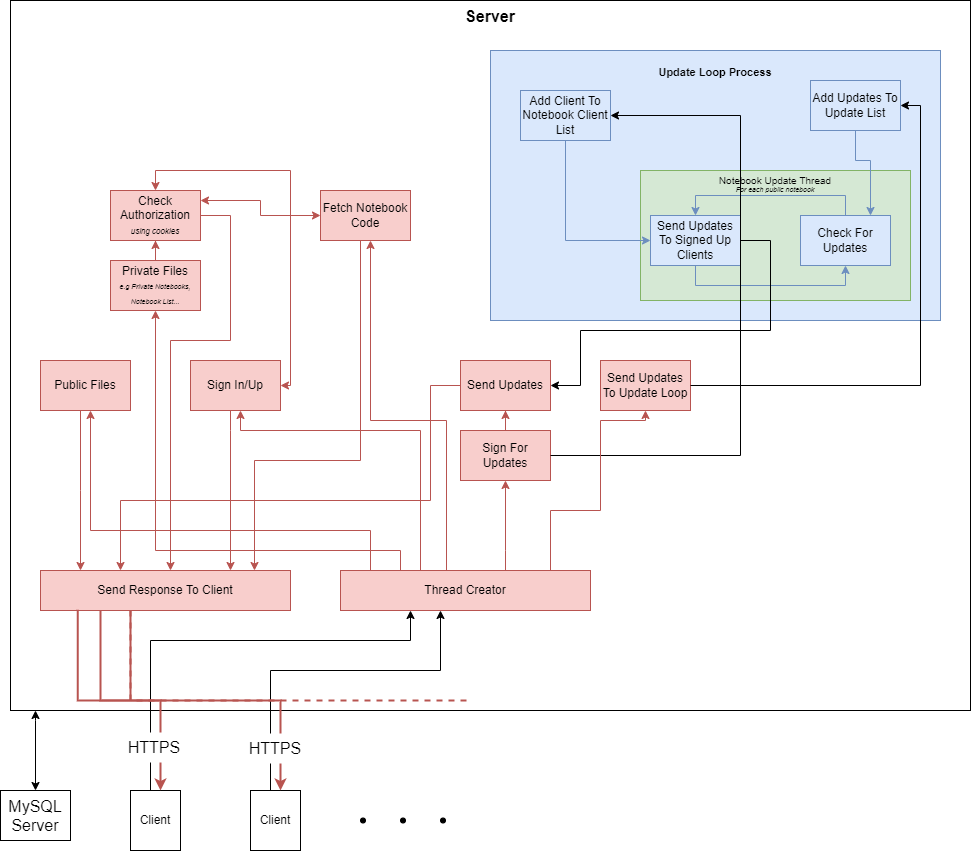

The diagram above was exported from draw.io. Its source (the exported page's mxGraphModel, read from the mxfile embedded in the PNG):
<mxGraphModel dx="870" dy="1686" grid="1" gridSize="10" guides="1" tooltips="1" connect="1" arrows="1" fold="1" page="1" pageScale="1" pageWidth="850" pageHeight="1100" math="0" shadow="0">
  <root>
    <mxCell id="0" />
    <mxCell id="1" parent="0" />
    <mxCell id="CVxLGkxYZ4HPC-WI7mvg-77" value="&lt;font size=&quot;1&quot;&gt;&lt;b style=&quot;font-size: 16px&quot;&gt;Server&lt;/b&gt;&lt;/font&gt;" style="rounded=0;whiteSpace=wrap;html=1;fontSize=7;verticalAlign=top;" parent="1" vertex="1">
      <mxGeometry x="70" y="-290" width="960" height="710" as="geometry" />
    </mxCell>
    <mxCell id="CVxLGkxYZ4HPC-WI7mvg-1" value="Send Response To Client" style="whiteSpace=wrap;html=1;fillColor=#f8cecc;strokeColor=#b85450;" parent="1" vertex="1">
      <mxGeometry x="100" y="280" width="250" height="40" as="geometry" />
    </mxCell>
    <mxCell id="CVxLGkxYZ4HPC-WI7mvg-51" style="edgeStyle=orthogonalEdgeStyle;rounded=0;orthogonalLoop=1;jettySize=auto;html=1;fontSize=11;startArrow=none;startFill=0;endArrow=classic;endFill=1;fillColor=#f8cecc;strokeColor=#b85450;" parent="1" source="CVxLGkxYZ4HPC-WI7mvg-24" target="CVxLGkxYZ4HPC-WI7mvg-1" edge="1">
      <mxGeometry relative="1" as="geometry">
        <Array as="points">
          <mxPoint x="140" y="200" />
          <mxPoint x="140" y="200" />
        </Array>
      </mxGeometry>
    </mxCell>
    <mxCell id="CVxLGkxYZ4HPC-WI7mvg-24" value="Public Files" style="whiteSpace=wrap;html=1;fillColor=#f8cecc;strokeColor=#b85450;" parent="1" vertex="1">
      <mxGeometry x="100" y="70" width="90" height="50" as="geometry" />
    </mxCell>
    <mxCell id="CVxLGkxYZ4HPC-WI7mvg-28" style="edgeStyle=orthogonalEdgeStyle;rounded=0;orthogonalLoop=1;jettySize=auto;html=1;startArrow=none;startFill=0;endArrow=classic;endFill=1;fillColor=#f8cecc;strokeColor=#b85450;" parent="1" source="CVxLGkxYZ4HPC-WI7mvg-27" target="CVxLGkxYZ4HPC-WI7mvg-1" edge="1">
      <mxGeometry relative="1" as="geometry">
        <mxPoint x="284.5100000000002" y="237.60000000000002" as="targetPoint" />
        <Array as="points">
          <mxPoint x="290" y="140" />
          <mxPoint x="290" y="140" />
        </Array>
      </mxGeometry>
    </mxCell>
    <mxCell id="CVxLGkxYZ4HPC-WI7mvg-68" style="edgeStyle=orthogonalEdgeStyle;rounded=0;orthogonalLoop=1;jettySize=auto;html=1;entryX=0.5;entryY=0;entryDx=0;entryDy=0;fontSize=7;startArrow=classic;startFill=1;endArrow=classic;endFill=1;fillColor=#f8cecc;strokeColor=#b85450;" parent="1" source="CVxLGkxYZ4HPC-WI7mvg-27" target="CVxLGkxYZ4HPC-WI7mvg-60" edge="1">
      <mxGeometry relative="1" as="geometry">
        <Array as="points">
          <mxPoint x="350" y="95" />
          <mxPoint x="350" y="-120" />
          <mxPoint x="215" y="-120" />
        </Array>
      </mxGeometry>
    </mxCell>
    <mxCell id="CVxLGkxYZ4HPC-WI7mvg-96" style="edgeStyle=orthogonalEdgeStyle;rounded=0;orthogonalLoop=1;jettySize=auto;html=1;fontSize=16;startArrow=classic;startFill=1;endArrow=none;endFill=0;fillColor=#f8cecc;strokeColor=#b85450;" parent="1" source="CVxLGkxYZ4HPC-WI7mvg-27" target="CVxLGkxYZ4HPC-WI7mvg-90" edge="1">
      <mxGeometry relative="1" as="geometry">
        <Array as="points">
          <mxPoint x="300" y="140" />
          <mxPoint x="480" y="140" />
        </Array>
      </mxGeometry>
    </mxCell>
    <mxCell id="CVxLGkxYZ4HPC-WI7mvg-27" value="Sign In/Up" style="whiteSpace=wrap;html=1;fillColor=#f8cecc;strokeColor=#b85450;" parent="1" vertex="1">
      <mxGeometry x="250" y="70" width="90" height="50" as="geometry" />
    </mxCell>
    <mxCell id="CVxLGkxYZ4HPC-WI7mvg-30" style="edgeStyle=orthogonalEdgeStyle;rounded=0;orthogonalLoop=1;jettySize=auto;html=1;startArrow=none;startFill=0;endArrow=classic;endFill=1;fillColor=#f8cecc;strokeColor=#b85450;" parent="1" source="CVxLGkxYZ4HPC-WI7mvg-29" target="CVxLGkxYZ4HPC-WI7mvg-1" edge="1">
      <mxGeometry relative="1" as="geometry">
        <mxPoint x="320" y="240" as="targetPoint" />
        <Array as="points">
          <mxPoint x="420" y="170" />
          <mxPoint x="314" y="170" />
        </Array>
      </mxGeometry>
    </mxCell>
    <mxCell id="CVxLGkxYZ4HPC-WI7mvg-95" style="edgeStyle=orthogonalEdgeStyle;rounded=0;orthogonalLoop=1;jettySize=auto;html=1;fontSize=16;startArrow=classic;startFill=1;endArrow=none;endFill=0;fillColor=#f8cecc;strokeColor=#b85450;" parent="1" source="CVxLGkxYZ4HPC-WI7mvg-29" target="CVxLGkxYZ4HPC-WI7mvg-90" edge="1">
      <mxGeometry relative="1" as="geometry">
        <Array as="points">
          <mxPoint x="430" y="130" />
          <mxPoint x="506" y="130" />
        </Array>
      </mxGeometry>
    </mxCell>
    <mxCell id="CVxLGkxYZ4HPC-WI7mvg-29" value="Fetch Notebook Code" style="whiteSpace=wrap;html=1;fillColor=#f8cecc;strokeColor=#b85450;" parent="1" vertex="1">
      <mxGeometry x="380" y="-100" width="90" height="50" as="geometry" />
    </mxCell>
    <mxCell id="CVxLGkxYZ4HPC-WI7mvg-32" style="edgeStyle=orthogonalEdgeStyle;rounded=0;orthogonalLoop=1;jettySize=auto;html=1;startArrow=classic;startFill=1;endArrow=none;endFill=0;fillColor=#f8cecc;strokeColor=#b85450;" parent="1" source="CVxLGkxYZ4HPC-WI7mvg-31" target="CVxLGkxYZ4HPC-WI7mvg-90" edge="1">
      <mxGeometry relative="1" as="geometry">
        <mxPoint x="370" y="319" as="targetPoint" />
        <Array as="points">
          <mxPoint x="565" y="260" />
          <mxPoint x="565" y="260" />
        </Array>
      </mxGeometry>
    </mxCell>
    <mxCell id="CVxLGkxYZ4HPC-WI7mvg-53" style="edgeStyle=orthogonalEdgeStyle;rounded=0;orthogonalLoop=1;jettySize=auto;html=1;entryX=0.5;entryY=1;entryDx=0;entryDy=0;fontSize=11;startArrow=none;startFill=0;endArrow=classic;endFill=1;fillColor=#f8cecc;strokeColor=#b85450;" parent="1" source="CVxLGkxYZ4HPC-WI7mvg-31" target="CVxLGkxYZ4HPC-WI7mvg-52" edge="1">
      <mxGeometry relative="1" as="geometry" />
    </mxCell>
    <mxCell id="CVxLGkxYZ4HPC-WI7mvg-31" value="Sign For Updates" style="whiteSpace=wrap;html=1;strokeColor=#b85450;fillColor=#f8cecc;" parent="1" vertex="1">
      <mxGeometry x="520" y="140" width="90" height="50" as="geometry" />
    </mxCell>
    <mxCell id="CVxLGkxYZ4HPC-WI7mvg-43" value="Send Updates To Update Loop" style="whiteSpace=wrap;html=1;fillColor=#f8cecc;strokeColor=#b85450;" parent="1" vertex="1">
      <mxGeometry x="660" y="70" width="90" height="50" as="geometry" />
    </mxCell>
    <mxCell id="CVxLGkxYZ4HPC-WI7mvg-55" style="edgeStyle=orthogonalEdgeStyle;rounded=0;orthogonalLoop=1;jettySize=auto;html=1;fontSize=11;startArrow=none;startFill=0;endArrow=classic;endFill=1;fillColor=#f8cecc;strokeColor=#b85450;" parent="1" source="CVxLGkxYZ4HPC-WI7mvg-52" target="CVxLGkxYZ4HPC-WI7mvg-1" edge="1">
      <mxGeometry relative="1" as="geometry">
        <mxPoint x="350" y="322" as="targetPoint" />
        <Array as="points">
          <mxPoint x="490" y="95" />
          <mxPoint x="490" y="210" />
          <mxPoint x="180" y="210" />
        </Array>
      </mxGeometry>
    </mxCell>
    <mxCell id="CVxLGkxYZ4HPC-WI7mvg-52" value="Send Updates" style="whiteSpace=wrap;html=1;strokeColor=#b85450;fillColor=#f8cecc;" parent="1" vertex="1">
      <mxGeometry x="520" y="70" width="90" height="50" as="geometry" />
    </mxCell>
    <mxCell id="CVxLGkxYZ4HPC-WI7mvg-61" style="edgeStyle=orthogonalEdgeStyle;rounded=0;orthogonalLoop=1;jettySize=auto;html=1;entryX=0.5;entryY=1;entryDx=0;entryDy=0;fontSize=11;startArrow=none;startFill=0;endArrow=classic;endFill=1;fillColor=#f8cecc;strokeColor=#b85450;" parent="1" source="CVxLGkxYZ4HPC-WI7mvg-56" target="CVxLGkxYZ4HPC-WI7mvg-60" edge="1">
      <mxGeometry relative="1" as="geometry" />
    </mxCell>
    <mxCell id="CVxLGkxYZ4HPC-WI7mvg-56" value="Private Files&lt;br&gt;&lt;div&gt;&lt;i style=&quot;font-size: 7px ; line-height: 1.2&quot;&gt;e.g Private Notebooks, Notebook List...&lt;/i&gt;&lt;/div&gt;" style="whiteSpace=wrap;html=1;strokeColor=#b85450;fillColor=#f8cecc;" parent="1" vertex="1">
      <mxGeometry x="170" y="-30" width="90" height="50" as="geometry" />
    </mxCell>
    <mxCell id="CVxLGkxYZ4HPC-WI7mvg-63" style="edgeStyle=orthogonalEdgeStyle;rounded=0;orthogonalLoop=1;jettySize=auto;html=1;fontSize=8;startArrow=none;startFill=0;endArrow=classic;endFill=1;fillColor=#f8cecc;strokeColor=#b85450;" parent="1" source="CVxLGkxYZ4HPC-WI7mvg-60" target="CVxLGkxYZ4HPC-WI7mvg-1" edge="1">
      <mxGeometry relative="1" as="geometry">
        <Array as="points">
          <mxPoint x="290" y="-75" />
          <mxPoint x="290" y="50" />
          <mxPoint x="230" y="50" />
        </Array>
      </mxGeometry>
    </mxCell>
    <mxCell id="CVxLGkxYZ4HPC-WI7mvg-60" value="Check Authorization&lt;br&gt;&lt;font style=&quot;font-size: 8px&quot;&gt;&lt;i&gt;using cookies&lt;/i&gt;&lt;/font&gt;" style="whiteSpace=wrap;html=1;strokeColor=#b85450;fillColor=#f8cecc;" parent="1" vertex="1">
      <mxGeometry x="170" y="-100" width="90" height="50" as="geometry" />
    </mxCell>
    <mxCell id="CVxLGkxYZ4HPC-WI7mvg-79" value="" style="group;fillColor=default;" parent="1" vertex="1" connectable="0">
      <mxGeometry x="550" y="-240" width="450" height="270" as="geometry" />
    </mxCell>
    <mxCell id="CVxLGkxYZ4HPC-WI7mvg-47" value="&lt;h2 style=&quot;font-size: 11px;&quot;&gt;Update Loop Process&lt;/h2&gt;" style="whiteSpace=wrap;html=1;strokeColor=#6c8ebf;fillColor=#dae8fc;horizontal=1;verticalAlign=top;fontSize=11;" parent="CVxLGkxYZ4HPC-WI7mvg-79" vertex="1">
      <mxGeometry width="450" height="270" as="geometry" />
    </mxCell>
    <mxCell id="CVxLGkxYZ4HPC-WI7mvg-71" value="Add Updates To Update List" style="whiteSpace=wrap;html=1;fillColor=#dae8fc;strokeColor=#6c8ebf;" parent="CVxLGkxYZ4HPC-WI7mvg-79" vertex="1">
      <mxGeometry x="320" y="30" width="90" height="50" as="geometry" />
    </mxCell>
    <mxCell id="CVxLGkxYZ4HPC-WI7mvg-74" value="" style="group" parent="CVxLGkxYZ4HPC-WI7mvg-79" vertex="1" connectable="0">
      <mxGeometry x="150" y="120" width="270" height="130" as="geometry" />
    </mxCell>
    <mxCell id="CVxLGkxYZ4HPC-WI7mvg-72" value="&lt;font style=&quot;line-height: 0.8&quot;&gt;&lt;font size=&quot;1&quot;&gt;Notebook Update Thread&lt;/font&gt;&lt;br&gt;&lt;font style=&quot;font-size: 7px&quot;&gt;&lt;i&gt;For each public notebook&lt;/i&gt;&lt;/font&gt;&lt;/font&gt;" style="whiteSpace=wrap;html=1;fontSize=7;strokeColor=#82b366;fillColor=#d5e8d4;verticalAlign=top;" parent="CVxLGkxYZ4HPC-WI7mvg-74" vertex="1">
      <mxGeometry width="270" height="130" as="geometry" />
    </mxCell>
    <mxCell id="CVxLGkxYZ4HPC-WI7mvg-35" value="Send Updates To Signed Up Clients" style="whiteSpace=wrap;html=1;fillColor=#dae8fc;strokeColor=#6c8ebf;" parent="CVxLGkxYZ4HPC-WI7mvg-74" vertex="1">
      <mxGeometry x="10" y="45" width="90" height="50" as="geometry" />
    </mxCell>
    <mxCell id="CVxLGkxYZ4HPC-WI7mvg-40" style="edgeStyle=orthogonalEdgeStyle;rounded=0;orthogonalLoop=1;jettySize=auto;html=1;entryX=0.5;entryY=0;entryDx=0;entryDy=0;startArrow=none;startFill=0;endArrow=classic;endFill=1;fillColor=#dae8fc;strokeColor=#6c8ebf;" parent="CVxLGkxYZ4HPC-WI7mvg-74" source="CVxLGkxYZ4HPC-WI7mvg-38" target="CVxLGkxYZ4HPC-WI7mvg-35" edge="1">
      <mxGeometry relative="1" as="geometry">
        <Array as="points">
          <mxPoint x="205" y="25" />
          <mxPoint x="55" y="25" />
        </Array>
      </mxGeometry>
    </mxCell>
    <mxCell id="CVxLGkxYZ4HPC-WI7mvg-38" value="Check For Updates" style="whiteSpace=wrap;html=1;fillColor=#dae8fc;strokeColor=#6c8ebf;" parent="CVxLGkxYZ4HPC-WI7mvg-74" vertex="1">
      <mxGeometry x="160" y="45" width="90" height="50" as="geometry" />
    </mxCell>
    <mxCell id="CVxLGkxYZ4HPC-WI7mvg-39" style="edgeStyle=orthogonalEdgeStyle;rounded=0;orthogonalLoop=1;jettySize=auto;html=1;entryX=0.5;entryY=1;entryDx=0;entryDy=0;startArrow=none;startFill=0;endArrow=classic;endFill=1;fillColor=#dae8fc;strokeColor=#6c8ebf;" parent="CVxLGkxYZ4HPC-WI7mvg-74" source="CVxLGkxYZ4HPC-WI7mvg-35" target="CVxLGkxYZ4HPC-WI7mvg-38" edge="1">
      <mxGeometry relative="1" as="geometry">
        <Array as="points">
          <mxPoint x="55" y="115" />
          <mxPoint x="205" y="115" />
        </Array>
      </mxGeometry>
    </mxCell>
    <mxCell id="CVxLGkxYZ4HPC-WI7mvg-73" style="edgeStyle=orthogonalEdgeStyle;rounded=0;orthogonalLoop=1;jettySize=auto;html=1;fontSize=7;startArrow=none;startFill=0;endArrow=classic;endFill=1;fillColor=#dae8fc;strokeColor=#6c8ebf;" parent="CVxLGkxYZ4HPC-WI7mvg-79" source="CVxLGkxYZ4HPC-WI7mvg-71" target="CVxLGkxYZ4HPC-WI7mvg-38" edge="1">
      <mxGeometry relative="1" as="geometry">
        <Array as="points">
          <mxPoint x="365" y="110" />
          <mxPoint x="380" y="110" />
        </Array>
      </mxGeometry>
    </mxCell>
    <mxCell id="CVxLGkxYZ4HPC-WI7mvg-76" style="edgeStyle=orthogonalEdgeStyle;rounded=0;orthogonalLoop=1;jettySize=auto;html=1;entryX=0;entryY=0.5;entryDx=0;entryDy=0;fontSize=7;startArrow=none;startFill=0;endArrow=classic;endFill=1;fillColor=#dae8fc;strokeColor=#6c8ebf;" parent="CVxLGkxYZ4HPC-WI7mvg-79" source="CVxLGkxYZ4HPC-WI7mvg-75" target="CVxLGkxYZ4HPC-WI7mvg-35" edge="1">
      <mxGeometry relative="1" as="geometry">
        <Array as="points">
          <mxPoint x="75" y="190" />
        </Array>
      </mxGeometry>
    </mxCell>
    <mxCell id="CVxLGkxYZ4HPC-WI7mvg-75" value="Add Client To Notebook Client List" style="whiteSpace=wrap;html=1;fillColor=#dae8fc;strokeColor=#6c8ebf;" parent="CVxLGkxYZ4HPC-WI7mvg-79" vertex="1">
      <mxGeometry x="30" y="40" width="90" height="50" as="geometry" />
    </mxCell>
    <mxCell id="CVxLGkxYZ4HPC-WI7mvg-49" style="edgeStyle=orthogonalEdgeStyle;rounded=0;orthogonalLoop=1;jettySize=auto;html=1;startArrow=none;startFill=0;endArrow=classic;endFill=1;" parent="1" source="CVxLGkxYZ4HPC-WI7mvg-43" target="CVxLGkxYZ4HPC-WI7mvg-71" edge="1">
      <mxGeometry relative="1" as="geometry">
        <Array as="points">
          <mxPoint x="980" y="95" />
          <mxPoint x="980" y="-185" />
        </Array>
      </mxGeometry>
    </mxCell>
    <mxCell id="CVxLGkxYZ4HPC-WI7mvg-48" style="edgeStyle=orthogonalEdgeStyle;rounded=0;orthogonalLoop=1;jettySize=auto;html=1;startArrow=none;startFill=0;endArrow=classic;endFill=1;" parent="1" source="CVxLGkxYZ4HPC-WI7mvg-31" target="CVxLGkxYZ4HPC-WI7mvg-75" edge="1">
      <mxGeometry relative="1" as="geometry">
        <mxPoint x="660" y="290" as="targetPoint" />
        <Array as="points">
          <mxPoint x="800" y="165" />
        </Array>
      </mxGeometry>
    </mxCell>
    <mxCell id="CVxLGkxYZ4HPC-WI7mvg-69" style="edgeStyle=orthogonalEdgeStyle;rounded=0;orthogonalLoop=1;jettySize=auto;html=1;entryX=1;entryY=0.5;entryDx=0;entryDy=0;fontSize=7;startArrow=none;startFill=0;endArrow=classic;endFill=1;" parent="1" source="CVxLGkxYZ4HPC-WI7mvg-35" target="CVxLGkxYZ4HPC-WI7mvg-52" edge="1">
      <mxGeometry relative="1" as="geometry">
        <Array as="points">
          <mxPoint x="830" y="-50" />
          <mxPoint x="830" y="40" />
          <mxPoint x="640" y="40" />
          <mxPoint x="640" y="95" />
        </Array>
      </mxGeometry>
    </mxCell>
    <mxCell id="CVxLGkxYZ4HPC-WI7mvg-83" value="" style="group" parent="1" vertex="1" connectable="0">
      <mxGeometry x="190" y="500" width="315" height="60" as="geometry" />
    </mxCell>
    <mxCell id="CVxLGkxYZ4HPC-WI7mvg-5" value="Client" style="whiteSpace=wrap;html=1;" parent="CVxLGkxYZ4HPC-WI7mvg-83" vertex="1">
      <mxGeometry width="50" height="60" as="geometry" />
    </mxCell>
    <mxCell id="CVxLGkxYZ4HPC-WI7mvg-8" value="Client" style="whiteSpace=wrap;html=1;" parent="CVxLGkxYZ4HPC-WI7mvg-83" vertex="1">
      <mxGeometry x="120" width="50" height="60" as="geometry" />
    </mxCell>
    <mxCell id="CVxLGkxYZ4HPC-WI7mvg-10" value="" style="ellipse;whiteSpace=wrap;html=1;fillColor=#000000;" parent="CVxLGkxYZ4HPC-WI7mvg-83" vertex="1">
      <mxGeometry x="230" y="27.5" width="5" height="5" as="geometry" />
    </mxCell>
    <mxCell id="CVxLGkxYZ4HPC-WI7mvg-11" value="" style="ellipse;whiteSpace=wrap;html=1;fillColor=#000000;" parent="CVxLGkxYZ4HPC-WI7mvg-83" vertex="1">
      <mxGeometry x="270" y="27.5" width="5" height="5" as="geometry" />
    </mxCell>
    <mxCell id="CVxLGkxYZ4HPC-WI7mvg-12" value="" style="ellipse;whiteSpace=wrap;html=1;fillColor=#000000;" parent="CVxLGkxYZ4HPC-WI7mvg-83" vertex="1">
      <mxGeometry x="310" y="27.5" width="5" height="5" as="geometry" />
    </mxCell>
    <mxCell id="CVxLGkxYZ4HPC-WI7mvg-88" style="edgeStyle=orthogonalEdgeStyle;rounded=0;orthogonalLoop=1;jettySize=auto;html=1;fontSize=16;startArrow=classic;startFill=1;endArrow=classic;endFill=1;fillColor=#f8cecc;strokeColor=#b85450;" parent="1" source="CVxLGkxYZ4HPC-WI7mvg-29" target="CVxLGkxYZ4HPC-WI7mvg-60" edge="1">
      <mxGeometry relative="1" as="geometry">
        <Array as="points">
          <mxPoint x="320" y="-75" />
          <mxPoint x="320" y="-90" />
        </Array>
      </mxGeometry>
    </mxCell>
    <mxCell id="CVxLGkxYZ4HPC-WI7mvg-97" style="edgeStyle=orthogonalEdgeStyle;rounded=0;orthogonalLoop=1;jettySize=auto;html=1;entryX=0.5;entryY=1;entryDx=0;entryDy=0;fontSize=16;startArrow=none;startFill=0;endArrow=classic;endFill=1;fillColor=#f8cecc;strokeColor=#b85450;" parent="1" source="CVxLGkxYZ4HPC-WI7mvg-90" target="CVxLGkxYZ4HPC-WI7mvg-56" edge="1">
      <mxGeometry relative="1" as="geometry">
        <Array as="points">
          <mxPoint x="460" y="260" />
          <mxPoint x="215" y="260" />
        </Array>
      </mxGeometry>
    </mxCell>
    <mxCell id="CVxLGkxYZ4HPC-WI7mvg-102" style="edgeStyle=orthogonalEdgeStyle;rounded=0;orthogonalLoop=1;jettySize=auto;html=1;fontSize=16;startArrow=none;startFill=0;endArrow=classic;endFill=1;strokeWidth=1;strokeColor=#b85450;fillColor=#f8cecc;" parent="1" source="CVxLGkxYZ4HPC-WI7mvg-90" target="CVxLGkxYZ4HPC-WI7mvg-24" edge="1">
      <mxGeometry relative="1" as="geometry">
        <Array as="points">
          <mxPoint x="430" y="240" />
          <mxPoint x="150" y="240" />
        </Array>
      </mxGeometry>
    </mxCell>
    <mxCell id="CVxLGkxYZ4HPC-WI7mvg-90" value="Thread Creator" style="whiteSpace=wrap;html=1;fillColor=#f8cecc;strokeColor=#b85450;" parent="1" vertex="1">
      <mxGeometry x="400" y="280" width="250" height="40" as="geometry" />
    </mxCell>
    <mxCell id="CVxLGkxYZ4HPC-WI7mvg-91" style="edgeStyle=orthogonalEdgeStyle;rounded=0;orthogonalLoop=1;jettySize=auto;html=1;fontSize=16;startArrow=none;startFill=0;endArrow=classic;endFill=1;" parent="1" source="CVxLGkxYZ4HPC-WI7mvg-8" target="CVxLGkxYZ4HPC-WI7mvg-90" edge="1">
      <mxGeometry relative="1" as="geometry">
        <Array as="points">
          <mxPoint x="330" y="380" />
          <mxPoint x="500" y="380" />
        </Array>
      </mxGeometry>
    </mxCell>
    <mxCell id="CVxLGkxYZ4HPC-WI7mvg-92" style="edgeStyle=orthogonalEdgeStyle;rounded=0;orthogonalLoop=1;jettySize=auto;html=1;fontSize=16;startArrow=none;startFill=0;endArrow=classic;endFill=1;" parent="1" source="CVxLGkxYZ4HPC-WI7mvg-5" target="CVxLGkxYZ4HPC-WI7mvg-90" edge="1">
      <mxGeometry relative="1" as="geometry">
        <Array as="points">
          <mxPoint x="210" y="350" />
          <mxPoint x="470" y="350" />
        </Array>
      </mxGeometry>
    </mxCell>
    <mxCell id="CVxLGkxYZ4HPC-WI7mvg-93" style="edgeStyle=orthogonalEdgeStyle;rounded=0;orthogonalLoop=1;jettySize=auto;html=1;entryX=0.149;entryY=0.982;entryDx=0;entryDy=0;entryPerimeter=0;fontSize=16;startArrow=classic;startFill=1;endArrow=none;endFill=0;fillColor=#f8cecc;strokeColor=#b85450;strokeWidth=2;" parent="1" source="CVxLGkxYZ4HPC-WI7mvg-5" target="CVxLGkxYZ4HPC-WI7mvg-1" edge="1">
      <mxGeometry relative="1" as="geometry">
        <Array as="points">
          <mxPoint x="220" y="410" />
          <mxPoint x="137" y="410" />
        </Array>
      </mxGeometry>
    </mxCell>
    <mxCell id="CVxLGkxYZ4HPC-WI7mvg-94" style="edgeStyle=orthogonalEdgeStyle;rounded=0;orthogonalLoop=1;jettySize=auto;html=1;fontSize=16;startArrow=classic;startFill=1;endArrow=none;endFill=0;fillColor=#f8cecc;strokeColor=#b85450;strokeWidth=2;" parent="1" source="CVxLGkxYZ4HPC-WI7mvg-8" target="CVxLGkxYZ4HPC-WI7mvg-1" edge="1">
      <mxGeometry relative="1" as="geometry">
        <Array as="points">
          <mxPoint x="340" y="410" />
          <mxPoint x="160" y="410" />
        </Array>
      </mxGeometry>
    </mxCell>
    <mxCell id="CVxLGkxYZ4HPC-WI7mvg-44" style="edgeStyle=orthogonalEdgeStyle;rounded=0;orthogonalLoop=1;jettySize=auto;html=1;entryX=0.5;entryY=1;entryDx=0;entryDy=0;startArrow=none;startFill=0;endArrow=classic;endFill=1;fillColor=#f8cecc;strokeColor=#b85450;" parent="1" source="CVxLGkxYZ4HPC-WI7mvg-90" target="CVxLGkxYZ4HPC-WI7mvg-43" edge="1">
      <mxGeometry relative="1" as="geometry">
        <Array as="points">
          <mxPoint x="610" y="220" />
          <mxPoint x="660" y="220" />
          <mxPoint x="660" y="130" />
          <mxPoint x="705" y="130" />
        </Array>
      </mxGeometry>
    </mxCell>
    <mxCell id="CVxLGkxYZ4HPC-WI7mvg-100" value="" style="group" parent="1" vertex="1" connectable="0">
      <mxGeometry x="190" y="410" width="280" as="geometry" />
    </mxCell>
    <mxCell id="CVxLGkxYZ4HPC-WI7mvg-98" style="edgeStyle=orthogonalEdgeStyle;rounded=0;orthogonalLoop=1;jettySize=auto;html=1;fontSize=16;startArrow=none;startFill=0;endArrow=none;endFill=0;fillColor=#f8cecc;strokeColor=#b85450;dashed=1;strokeWidth=2;" parent="CVxLGkxYZ4HPC-WI7mvg-100" source="CVxLGkxYZ4HPC-WI7mvg-1" edge="1">
      <mxGeometry relative="1" as="geometry">
        <mxPoint x="336" y="5" as="targetPoint" />
        <Array as="points">
          <mxPoint />
        </Array>
      </mxGeometry>
    </mxCell>
    <mxCell id="CVxLGkxYZ4HPC-WI7mvg-99" style="edgeStyle=orthogonalEdgeStyle;rounded=0;orthogonalLoop=1;jettySize=auto;html=1;fontSize=16;startArrow=none;startFill=0;endArrow=none;endFill=0;fillColor=#f8cecc;strokeColor=#b85450;strokeWidth=2;" parent="CVxLGkxYZ4HPC-WI7mvg-100" source="CVxLGkxYZ4HPC-WI7mvg-1" edge="1">
      <mxGeometry relative="1" as="geometry">
        <mxPoint as="targetPoint" />
        <Array as="points">
          <mxPoint />
        </Array>
      </mxGeometry>
    </mxCell>
    <mxCell id="CVxLGkxYZ4HPC-WI7mvg-104" style="edgeStyle=orthogonalEdgeStyle;rounded=0;orthogonalLoop=1;jettySize=auto;html=1;fontSize=16;startArrow=classic;startFill=1;endArrow=classic;endFill=1;strokeColor=default;strokeWidth=1;" parent="1" source="CVxLGkxYZ4HPC-WI7mvg-103" target="CVxLGkxYZ4HPC-WI7mvg-77" edge="1">
      <mxGeometry relative="1" as="geometry">
        <Array as="points">
          <mxPoint x="95" y="430" />
          <mxPoint x="95" y="430" />
        </Array>
      </mxGeometry>
    </mxCell>
    <mxCell id="CVxLGkxYZ4HPC-WI7mvg-103" value="MySQL Server" style="whiteSpace=wrap;html=1;fontSize=16;strokeColor=default;fillColor=default;gradientColor=none;verticalAlign=top;" parent="1" vertex="1">
      <mxGeometry x="60" y="500" width="70" height="50" as="geometry" />
    </mxCell>
    <mxCell id="CVxLGkxYZ4HPC-WI7mvg-105" value="HTTPS" style="text;html=1;align=center;verticalAlign=middle;whiteSpace=wrap;rounded=0;fontSize=16;fillColor=default;" parent="1" vertex="1">
      <mxGeometry x="184" y="442" width="60" height="30" as="geometry" />
    </mxCell>
    <mxCell id="CVxLGkxYZ4HPC-WI7mvg-108" value="HTTPS" style="text;html=1;align=center;verticalAlign=middle;whiteSpace=wrap;rounded=0;fontSize=16;fillColor=default;" parent="1" vertex="1">
      <mxGeometry x="305" y="443" width="60" height="30" as="geometry" />
    </mxCell>
  </root>
</mxGraphModel>